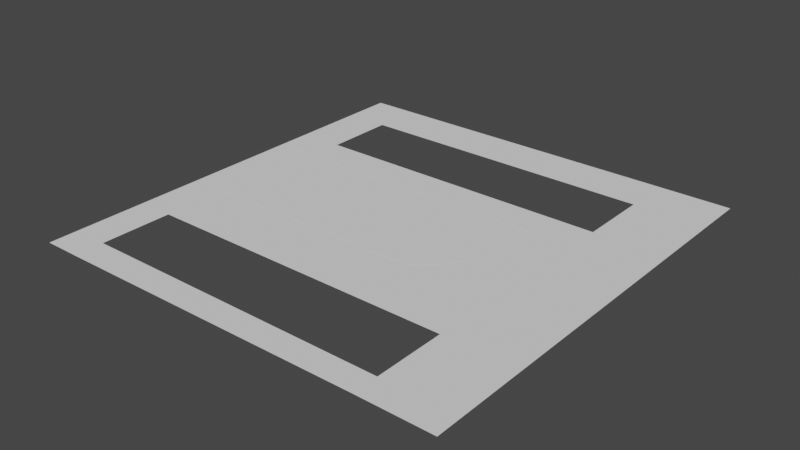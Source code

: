 # Source: plane.blend  (saved by Blender 3.5.10; exported with 4.5.12 LTS)
import bpy
from mathutils import Matrix  # noqa: F401  (used for matrix-valued properties, if any)

bpy.ops.wm.read_factory_settings(use_empty=True)
scene = bpy.context.scene
scene.name = 'Scene'

# ---- collections
col_collection = bpy.data.collections.new('Collection'); scene.collection.children.link(col_collection)

# ---- world
world_world = bpy.data.worlds.new('World'); scene.world = world_world
world_world.use_nodes = True; world_world.node_tree.nodes.clear()
_N = world_world.node_tree.nodes; _L = world_world.node_tree.links
n0 = _N.new('ShaderNodeOutputWorld'); n0.name = 'World Output'; n0.location = (300, 300)
n1 = _N.new('ShaderNodeBackground'); n1.name = 'Background'; n1.location = (10, 300)
n1.inputs[0].default_value = (0.05088, 0.05088, 0.05088, 1.0)
_L.new(n1.outputs[0], n0.inputs[0])
n0.is_active_output = True
world_world.color = (0.05088, 0.05088, 0.05088)
world_world.use_sun_shadow = False
world_world.sun_shadow_jitter_overblur = 0.0

# ---- meshes
me_005 = bpy.data.meshes.new('Плоскость.005')
me_005.from_pydata([(-9.435, -6.309, 0.0), (10.17, -6.309, 0.0), (-9.435, 5.017, 0.0), (10.17, 5.017, 0.0), (7.835, -6.309, 0.0), (7.835, 5.017, 0.0), (8.742, -6.309, 0.0), (8.742, 5.017, 0.0), (-9.435, 3.573, 0.0), (10.17, 3.573, 0.0), (7.835, 3.573, 0.0), (7.928, 3.573, 0.0), (-9.435, -4.323, 0.0), (10.17, -4.323, 0.0), (7.835, -4.323, 0.0), (7.928, -4.323, 0.0), (10.17, -1.001, 0.0), (6.893, -1.001, 0.0), (7.928, -1.001, 0.0), (-9.435, -1.155, 0.0), (10.17, 0.06178, 0.0), (6.893, 0.1409, 0.0), (7.928, 0.06178, 0.0), (-9.435, 0.3339, 0.0), (5.458, 5.017, 0.0), (5.323, -6.309, 0.0), (5.458, 3.573, 0.0), (5.323, -4.323, 0.0), (4.933, -3.094, 0.0), (4.933, 2.273, 0.0), (6.338, -6.309, 0.0), (6.454, 5.017, 0.0), (6.454, 3.573, 0.0), (6.338, -4.323, 0.0), (5.784, -2.555, 0.0), (5.784, 1.765, 0.0), (6.729, -6.309, 0.0), (6.729, 5.017, 0.0), (6.729, 3.573, 0.0), (6.729, -4.323, 0.0), (6.408, -1.846, 0.0), (6.408, 1.053, 0.0), (0.5908, 5.017, 0.0), (0.5908, 3.573, 0.0), (0.5064, -4.323, 0.0), (0.649, -3.094, 0.0), (0.649, 2.273, 0.0), (0.5064, -6.309, 0.0), (1.611, -6.309, 0.0), (1.703, 5.017, 0.0), (1.703, 3.573, 0.0), (1.611, -4.323, 0.0), (1.767, -3.094, 0.0), (1.767, 2.273, 0.0), (-5.646, 5.017, 0.0), (-5.646, 3.573, 0.0), (-5.682, -4.323, 0.0), (-5.622, -3.094, 0.0), (-5.622, 2.273, 0.0), (-5.771, -6.309, 0.0), (-4.63, -6.309, 0.0), (-4.595, 5.017, 0.0), (-4.595, 3.573, 0.0), (-4.639, -4.323, 0.0), (-4.564, -3.094, 0.0), (-4.564, 2.273, 0.0), (6.893, 0.1409, -0.004366), (7.834, 3.573, -0.004366), (7.928, 0.06178, -0.004366), (7.928, 3.573, -0.004366), (-5.646, 3.573, -0.004366), (-9.435, 3.573, -0.004366), (-9.435, -1.155, -0.004366), (-9.435, -4.323, -0.004366), (-5.682, -4.323, -0.004366), (7.928, -4.323, -0.004366), (7.834, -4.323, -0.004366), (6.893, -1.001, -0.004366), (7.928, -1.001, -0.004366), (-5.622, -3.094, -0.004366), (-9.435, 0.3339, -0.004366), (-5.622, 2.273, -0.004366), (5.835, 3.573, -0.004366), (4.839, 3.573, -0.004366), (5.719, -4.323, -0.004366), (4.705, -4.323, -0.004366), (5.784, -2.555, -0.004366), (4.933, -3.094, -0.004366), (5.784, 1.765, -0.004366), (4.933, 2.273, -0.004366), (6.737, 3.573, -0.004366), (6.737, -4.323, -0.004366), (6.408, -1.846, -0.004366), (6.408, 1.053, -0.004366), (1.703, 3.573, -0.004366), (0.5908, 3.573, -0.004366), (1.611, -4.323, -0.004366), (0.5064, -4.323, -0.004366), (1.767, -3.094, -0.004366), (0.649, -3.094, -0.004366), (1.767, 2.273, -0.004366), (0.649, 2.273, -0.004366), (-4.595, 3.573, -0.004366), (-4.639, -4.323, -0.004366), (-4.564, -3.094, -0.004366), (-4.564, 2.273, -0.004366), (-9.435, -6.892, 0.0), (10.06, -6.892, 0.0), (-9.435, 5.601, 0.0), (10.16, 5.601, 0.0), (7.657, -6.892, 0.0), (7.657, 5.601, 0.0), (8.742, -6.892, 0.0), (8.742, 5.601, 0.0), (5.458, 5.601, 0.0), (5.323, -6.892, 0.0), (6.338, -6.892, 0.0), (6.473, 5.601, 0.0), (7.195, -6.892, 0.0), (7.195, 5.601, 0.0), (0.5908, 5.601, 0.0), (0.5064, -6.892, 0.0), (1.611, -6.892, 0.0), (1.703, 5.601, 0.0), (-5.646, 5.601, 0.0), (-5.771, -6.892, 0.0), (-4.63, -6.892, 0.0), (-4.595, 5.601, 0.0), (-8.882, 5.017, 0.0), (-8.882, 3.573, 0.0), (-8.89, -4.323, 0.0), (-8.876, -2.34, 0.0), (-8.876, 1.519, 0.0), (-8.89, -6.309, 0.0), (-8.882, 3.573, -0.004366), (-8.89, -4.323, -0.004366), (-8.876, -2.34, -0.004366), (-8.876, 1.519, -0.004366), (-8.882, 5.601, 0.0), (-8.89, -6.892, 0.0), (-7.542, -6.309, 0.0), (-7.542, -6.892, 0.0), (-7.522, 5.017, 0.0), (-7.522, 3.573, 0.0), (-7.542, -4.323, 0.0), (-7.509, -3.094, 0.0), (-7.509, 2.273, 0.0), (-7.522, 3.573, -0.004366), (-7.542, -4.323, -0.004366), (-7.509, -3.094, -0.004366), (-7.509, 2.273, -0.004366), (-7.522, 5.601, 0.0), (-7.99, 5.017, 0.0), (-7.99, 3.573, 0.0), (-8.006, -4.323, 0.0), (-7.979, -2.993, 0.0), (-7.979, 2.172, 0.0), (-7.99, 3.573, -0.004366), (-8.006, -4.323, -0.004366), (-7.979, -2.993, -0.004366), (-7.979, 2.172, -0.004366), (-7.99, 5.601, 0.0), (-8.006, -6.309, 0.0), (-8.006, -6.892, 0.0), (-8.436, 5.017, 0.0), (-8.436, 3.573, 0.0), (-8.448, -4.323, 0.0), (-8.428, -2.74, 0.0), (-8.428, 1.919, 0.0), (-8.436, 3.573, -0.004366), (-8.448, -4.323, -0.004366), (-8.428, -2.74, -0.004366), (-8.428, 1.919, -0.004366), (-8.436, 5.601, 0.0), (-8.448, -6.309, 0.0), (-8.448, -6.892, 0.0), (-9.158, 5.017, 0.0), (-9.158, 3.573, 0.0), (-9.163, -4.323, 0.0), (-9.155, -1.957, 0.0), (-9.155, 1.136, 0.0), (-9.158, 3.573, -0.004366), (-9.163, -4.323, -0.004366), (-9.155, -1.957, -0.004366), (-9.155, 1.136, -0.004366), (-9.158, 5.601, 0.0), (-9.163, -6.309, 0.0), (-9.163, -6.892, 0.0), (-9.435, -6.309, -0.004366), (-9.435, -6.892, -0.004366), (-9.435, 5.601, -0.004366), (-9.435, 5.017, -0.004366), (-10.1, 3.573, -0.004366), (-10.1, -1.155, -0.004366), (-10.1, -4.323, -0.004366), (-10.1, 0.3339, -0.004366), (-10.1, -6.309, -0.004366), (-10.1, -6.892, -0.004366), (-10.1, 5.601, -0.004366), (-10.1, 5.017, -0.004366), (-9.435, -12.73, 0.0), (-8.89, -12.73, 0.0), (-8.006, -12.73, 0.0), (-8.448, -12.73, 0.0), (-9.163, -12.73, 0.0), (-9.435, -12.73, -0.004366), (-10.1, -12.73, -0.004366), (-9.435, 12.62, 0.0), (-8.882, 12.62, 0.0), (-7.522, 12.62, 0.0), (-7.99, 12.62, 0.0), (-8.436, 12.62, 0.0), (-9.158, 12.62, 0.0), (-9.435, 12.62, -0.004366), (-10.1, 12.62, -0.004366), (14.33, -6.309, 0.0), (14.33, 5.017, 0.0), (14.33, 3.573, 0.0), (14.33, -4.323, 0.0), (14.33, -1.001, 0.0), (14.33, 0.06178, 0.0), (14.33, -6.892, 0.0), (14.33, 5.601, 0.0), (10.06, -12.54, 0.0), (14.33, -12.54, 0.0), (10.16, 12.62, 0.0), (14.33, 12.62, 0.0), (14.33, -11.03, 0.0), (10.06, -11.03, 0.0), (-9.435, 9.768, 0.0), (-9.158, 9.768, 0.0), (-10.1, 9.768, -0.004366), (-9.435, 9.768, -0.004366), (-8.882, 9.768, 0.0), (-8.436, 9.768, 0.0), (-7.99, 9.768, 0.0), (-7.522, 9.768, 0.0), (10.16, 9.776, 0.0), (14.33, 9.776, 0.0), (-9.435, -11.07, -0.004366), (-10.1, -11.07, -0.004366), (-8.006, -11.07, 0.0), (-8.448, -11.07, 0.0), (-8.89, -11.07, 0.0), (-9.435, -11.07, 0.0), (-9.163, -11.07, 0.0)], [], [(11, 9, 3, 7), (38, 10, 5, 37), (10, 11, 7, 5), (27, 33, 84, 85), (45, 64, 104, 99), (22, 20, 9, 11), (6, 1, 13, 15), (36, 4, 14, 39), (4, 6, 15, 14), (15, 13, 16, 18), (11, 10, 67, 69), (35, 41, 93, 88), (18, 16, 20, 22), (40, 17, 21, 41), (62, 55, 70, 102), (52, 28, 29, 53), (32, 26, 83, 82), (48, 25, 27, 51), (63, 44, 97, 103), (50, 26, 24, 49), (28, 34, 35, 29), (22, 11, 69, 68), (25, 30, 33, 27), (40, 34, 86, 92), (26, 32, 31, 24), (34, 40, 41, 35), (15, 18, 78, 75), (30, 36, 39, 33), (43, 62, 102, 95), (32, 38, 37, 31), (62, 43, 42, 61), (33, 39, 91, 84), (60, 47, 44, 63), (41, 21, 66, 93), (64, 45, 46, 65), (43, 50, 49, 42), (38, 32, 82, 90), (47, 48, 51, 44), (17, 40, 92, 77), (45, 52, 53, 46), (14, 15, 75, 76), (140, 59, 56, 144), (39, 14, 76, 91), (143, 55, 54, 142), (57, 64, 65, 58), (146, 58, 81, 150), (59, 60, 63, 56), (144, 56, 74, 148), (55, 62, 61, 54), (66, 68, 69, 67), (93, 66, 67, 90), (91, 76, 77, 92), (76, 75, 78, 77), (77, 78, 68, 66), (96, 85, 87, 98), (100, 89, 83, 94), (85, 84, 86, 87), (89, 88, 82, 83), (84, 91, 92, 86), (88, 93, 90, 82), (105, 101, 95, 102), (103, 97, 99, 104), (101, 100, 94, 95), (97, 96, 98, 99), (148, 74, 79, 149), (150, 81, 70, 147), (74, 103, 104, 79), (81, 105, 102, 70), (56, 63, 103, 74), (177, 8, 71, 181), (65, 46, 101, 105), (34, 28, 87, 86), (64, 57, 79, 104), (179, 19, 72, 183), (29, 35, 88, 89), (58, 65, 105, 81), (26, 50, 94, 83), (51, 27, 85, 96), (50, 43, 95, 94), (21, 17, 77, 66), (28, 52, 98, 87), (44, 51, 96, 97), (18, 22, 68, 78), (53, 29, 89, 100), (52, 45, 99, 98), (46, 53, 100, 101), (10, 38, 90, 67), (4, 36, 118, 110), (54, 61, 127, 124), (42, 49, 123, 120), (30, 25, 115, 116), (5, 7, 113, 111), (31, 37, 119, 117), (6, 4, 110, 112), (60, 59, 125, 126), (48, 47, 121, 122), (7, 3, 109, 113), (36, 30, 116, 118), (1, 6, 112, 107), (24, 31, 117, 114), (61, 42, 120, 127), (49, 24, 114, 123), (186, 0, 106, 187), (37, 5, 111, 119), (47, 60, 126, 121), (25, 48, 122, 115), (142, 54, 124, 151), (176, 128, 138, 185), (174, 133, 139, 175), (167, 131, 136, 171), (165, 129, 134, 169), (184, 137, 134, 181), (182, 135, 136, 183), (178, 130, 135, 182), (180, 132, 137, 184), (177, 129, 128, 176), (186, 133, 130, 178), (179, 131, 132, 180), (55, 143, 147, 70), (57, 145, 149, 79), (59, 140, 141, 125), (152, 142, 151, 161), (160, 150, 147, 157), (158, 148, 149, 159), (154, 144, 148, 158), (156, 146, 150, 160), (153, 143, 142, 152), (162, 140, 144, 154), (174, 162, 154, 166), (165, 153, 152, 164), (168, 156, 160, 172), (166, 154, 158, 170), (170, 158, 159, 171), (172, 160, 157, 169), (164, 152, 161, 173), (143, 153, 157, 147), (145, 155, 159, 149), (140, 162, 163, 141), (128, 164, 173, 138), (137, 172, 169, 134), (135, 170, 171, 136), (130, 166, 170, 135), (132, 168, 172, 137), (129, 165, 164, 128), (133, 174, 166, 130), (145, 57, 58, 146), (153, 165, 169, 157), (155, 167, 171, 159), (162, 174, 175, 163), (155, 145, 146, 156), (167, 155, 156, 168), (131, 167, 168, 132), (19, 179, 180, 23), (0, 186, 178, 12), (8, 177, 176, 2), (23, 180, 184, 80), (12, 178, 182, 73), (73, 182, 183, 72), (80, 184, 181, 71), (2, 176, 185, 108), (133, 186, 187, 139), (131, 179, 183, 136), (129, 177, 181, 134), (0, 12, 73, 188), (106, 0, 188, 189), (2, 108, 190, 191), (2, 191, 71, 8), (71, 191, 199, 192), (80, 71, 192, 195), (191, 190, 198, 199), (73, 72, 193, 194), (189, 188, 196, 197), (72, 19, 23, 80), (188, 73, 194, 196), (193, 72, 80, 195), (239, 240, 206, 205), (241, 242, 203, 202), (242, 243, 201, 203), (244, 239, 205, 200), (245, 244, 200, 204), (243, 245, 204, 201), (229, 230, 212, 207), (231, 232, 213, 214), (233, 234, 211, 208), (235, 236, 209, 210), (234, 235, 210, 211), (230, 233, 208, 212), (232, 229, 207, 213), (16, 13, 218, 219), (109, 3, 216, 222), (20, 16, 219, 220), (13, 1, 215, 218), (3, 9, 217, 216), (1, 107, 221, 215), (9, 20, 220, 217), (227, 228, 223, 224), (237, 238, 226, 225), (221, 107, 228, 227), (190, 108, 229, 232), (185, 138, 233, 230), (173, 161, 235, 234), (161, 151, 236, 235), (138, 173, 234, 233), (198, 190, 232, 231), (108, 185, 230, 229), (109, 222, 238, 237), (139, 187, 245, 243), (187, 106, 244, 245), (106, 189, 239, 244), (175, 139, 243, 242), (163, 175, 242, 241), (189, 197, 240, 239), (228, 241, 202, 223), (236, 237, 225, 209)])
_uv = me_005.uv_layers.new(name='UVКарта')
_uv.uv.foreach_set('vector', [0.153, 0.217, 0.09935, 0.217, 0.09935, 0.1824, 0.1336, 0.1824, 0.1817, 0.217, 0.1553, 0.217, 0.1553, 0.1824, 0.1817, 0.1824, 0.1553, 0.217, 0.153, 0.217, 0.1336, 0.1824, 0.1553, 0.1824, 0.9999, 0.4792, 0.9999, 0.4549, 1.0, 0.4697, 1.0, 0.494, 0.1291, 0.7315, 0.1291, 0.8565, 0.129, 0.8565, 0.129, 0.7315, 0.153, 0.3013, 0.09935, 0.3013, 0.09935, 0.217, 0.153, 0.217, 0.1336, 0.4541, 0.09935, 0.4541, 0.09935, 0.4064, 0.153, 0.4064, 0.1817, 0.4541, 0.1553, 0.4541, 0.1553, 0.4064, 0.1817, 0.4064, 0.1553, 0.4541, 0.1336, 0.4541, 0.153, 0.4064, 0.1553, 0.4064, 0.153, 0.4064, 0.09935, 0.4064, 0.09935, 0.3268, 0.153, 0.3268, 0.9999, 0.4164, 0.9999, 0.4142, 1.0, 0.4142, 1.0, 0.4164, 0.1305, 0.712, 0.1305, 0.6951, 0.1306, 0.6951, 0.1306, 0.712, 0.153, 0.3268, 0.09935, 0.3268, 0.09935, 0.3013, 0.153, 0.3013, 0.09849, 0.9884, 0.07828, 1.0, 0.05097, 1.0, 0.02917, 0.9884, 0.9999, 0.1161, 0.9999, 0.09087, 1.0, 0.09087, 1.0, 0.1161, 0.1283, 0.8771, 0.1283, 0.953, 0.0, 0.953, 5.706e-09, 0.8771, 0.9999, 0.3811, 0.9999, 0.3572, 1.0, 0.3424, 1.0, 0.3662, 0.3041, 0.4541, 0.2153, 0.4541, 0.2153, 0.4064, 0.3041, 0.4064, 0.9999, 0.7181, 0.9999, 0.5947, 1.0, 0.5947, 1.0, 0.7181, 0.3019, 0.217, 0.2121, 0.217, 0.2121, 0.1824, 0.3019, 0.1824, 0.1283, 0.953, 0.1154, 0.9734, 0.01214, 0.9734, 0.0, 0.953, 0.1301, 0.6926, 0.1301, 0.6084, 0.1302, 0.6084, 0.1302, 0.6926, 0.2153, 0.4541, 0.1911, 0.4541, 0.1911, 0.4064, 0.2153, 0.4064, 0.1305, 0.6255, 0.1305, 0.6084, 0.1306, 0.6084, 0.1306, 0.6255, 0.2121, 0.217, 0.1883, 0.217, 0.1883, 0.1824, 0.2121, 0.1824, 0.1154, 0.9734, 0.09849, 0.9884, 0.02917, 0.9884, 0.01214, 0.9734, 0.1301, 0.7978, 0.1301, 0.7181, 0.1302, 0.7181, 0.1302, 0.7978, 0.1911, 0.4541, 0.1817, 0.4541, 0.1817, 0.4064, 0.1911, 0.4064, 0.9999, 0.2405, 0.9999, 0.1161, 1.0, 0.1161, 1.0, 0.2405, 0.1883, 0.217, 0.1817, 0.217, 0.1817, 0.1824, 0.1883, 0.1824, 0.4525, 0.217, 0.3285, 0.217, 0.3285, 0.1824, 0.4525, 0.1824, 0.9999, 0.4549, 0.9999, 0.4455, 1.0, 0.4453, 1.0, 0.4697, 0.4533, 0.4541, 0.3305, 0.4541, 0.3305, 0.4064, 0.4535, 0.4064, 0.1305, 0.6951, 0.1305, 0.6733, 0.1306, 0.6733, 0.1306, 0.6951, 0.1283, 0.7252, 0.1283, 0.8502, 5.706e-09, 0.8502, 1.14e-08, 0.7252, 0.3285, 0.217, 0.3019, 0.217, 0.3019, 0.1824, 0.3285, 0.1824, 0.9999, 0.3877, 0.9999, 0.3811, 1.0, 0.3662, 1.0, 0.3879, 0.3305, 0.4541, 0.3041, 0.4541, 0.3041, 0.4064, 0.3305, 0.4064, 0.1305, 0.6459, 0.1305, 0.6255, 0.1306, 0.6255, 0.1306, 0.6459, 0.1283, 0.8502, 0.1283, 0.8771, 5.706e-09, 0.8771, 5.706e-09, 0.8502, 0.9999, 0.4189, 0.9999, 0.4167, 1.0, 0.4167, 1.0, 0.419, 0.5229, 0.4541, 0.4806, 0.4541, 0.4785, 0.4064, 0.5229, 0.4064, 0.9999, 0.4455, 0.9999, 0.4189, 1.0, 0.419, 1.0, 0.4453, 0.5225, 0.217, 0.4776, 0.217, 0.4776, 0.1824, 0.5225, 0.1824, 0.1283, 0.6998, 0.1283, 0.7252, 1.14e-08, 0.7252, 1.14e-08, 0.6998, 0.1287, 0.6413, 0.1287, 0.6866, 0.1286, 0.6866, 0.1286, 0.6413, 0.4806, 0.4541, 0.4533, 0.4541, 0.4535, 0.4064, 0.4785, 0.4064, 0.9999, 0.7877, 0.9999, 0.7431, 1.0, 0.7431, 1.0, 0.7877, 0.4776, 0.217, 0.4525, 0.217, 0.4525, 0.1824, 0.4776, 0.1824, 0.5932, 0.2994, 0.5685, 0.3013, 0.5685, 0.217, 0.5707, 0.217, 0.6048, 0.2775, 0.5932, 0.2994, 0.5707, 0.217, 0.5969, 0.217, 0.5969, 0.4064, 0.5707, 0.4064, 0.5932, 0.3268, 0.6048, 0.347, 0.5707, 0.4064, 0.5685, 0.4064, 0.5685, 0.3268, 0.5932, 0.3268, 0.5932, 0.3268, 0.5685, 0.3268, 0.5685, 0.3013, 0.5932, 0.2994, 0.7195, 0.4064, 0.6455, 0.4064, 0.6401, 0.3769, 0.7158, 0.3769, 0.7158, 0.2482, 0.6401, 0.2482, 0.6423, 0.217, 0.7173, 0.217, 0.6455, 0.4064, 0.6213, 0.4064, 0.6197, 0.364, 0.6401, 0.3769, 0.6401, 0.2482, 0.6197, 0.2604, 0.6185, 0.217, 0.6423, 0.217, 0.6213, 0.4064, 0.5969, 0.4064, 0.6048, 0.347, 0.6197, 0.364, 0.6197, 0.2604, 0.6048, 0.2775, 0.5969, 0.217, 0.6185, 0.217, 0.8672, 0.2482, 0.7425, 0.2482, 0.7439, 0.217, 0.8679, 0.217, 0.8689, 0.4064, 0.7459, 0.4064, 0.7425, 0.3769, 0.8672, 0.3769, 0.7425, 0.2482, 0.7158, 0.2482, 0.7173, 0.217, 0.7439, 0.217, 0.7459, 0.4064, 0.7195, 0.4064, 0.7158, 0.3769, 0.7425, 0.3769, 0.9384, 0.4064, 0.8939, 0.4064, 0.8924, 0.3769, 0.9376, 0.3769, 0.9376, 0.2482, 0.8924, 0.2482, 0.893, 0.217, 0.9379, 0.217, 0.8939, 0.4064, 0.8689, 0.4064, 0.8672, 0.3769, 0.8924, 0.3769, 0.8924, 0.2482, 0.8672, 0.2482, 0.8679, 0.217, 0.893, 0.217, 0.9999, 0.7431, 0.9999, 0.7181, 1.0, 0.7181, 1.0, 0.7431, 0.9999, 0.006637, 0.9999, 0.0, 1.0, 0.0, 1.0, 0.006637, 0.1287, 0.712, 0.1287, 0.837, 0.1286, 0.837, 0.1286, 0.712, 0.1291, 0.6084, 0.1291, 0.6287, 0.129, 0.6287, 0.129, 0.6084, 0.1291, 0.8565, 0.1291, 0.8818, 0.129, 0.8818, 0.129, 0.8565, 0.1309, 0.6918, 0.1309, 0.6725, 0.131, 0.6725, 0.131, 0.6918, 0.1287, 0.9397, 0.1287, 0.96, 0.1286, 0.96, 0.1286, 0.9397, 0.1287, 0.6866, 0.1287, 0.712, 0.1286, 0.712, 0.1286, 0.6866, 0.9999, 0.3572, 0.9999, 0.2671, 1.0, 0.2671, 1.0, 0.3424, 0.9999, 0.5682, 0.9999, 0.4792, 1.0, 0.494, 1.0, 0.5682, 0.9999, 0.2671, 0.9999, 0.2405, 1.0, 0.2405, 1.0, 0.2671, 0.1305, 0.6733, 0.1305, 0.6459, 0.1306, 0.6459, 0.1306, 0.6733, 0.1291, 0.6287, 0.1291, 0.7046, 0.129, 0.7046, 0.129, 0.6287, 0.9999, 0.5947, 0.9999, 0.5682, 1.0, 0.5682, 1.0, 0.5947, 0.1301, 0.7181, 0.1301, 0.6926, 0.1302, 0.6926, 0.1302, 0.7181, 0.1287, 0.8638, 0.1287, 0.9397, 0.1286, 0.9397, 0.1286, 0.8638, 0.1291, 0.7046, 0.1291, 0.7315, 0.129, 0.7315, 0.129, 0.7046, 0.1287, 0.837, 0.1287, 0.8638, 0.1286, 0.8638, 0.1286, 0.837, 0.9999, 0.4142, 0.9999, 0.3877, 1.0, 0.3879, 1.0, 0.4142, 0.1553, 0.4541, 0.1817, 0.4541, 0.1706, 0.4681, 0.1595, 0.4681, 0.4776, 0.1824, 0.4525, 0.1824, 0.4525, 0.1684, 0.4776, 0.1684, 0.3285, 0.1824, 0.3019, 0.1824, 0.3019, 0.1684, 0.3285, 0.1684, 0.1911, 0.4541, 0.2153, 0.4541, 0.2153, 0.4681, 0.1911, 0.4681, 0.1553, 0.1824, 0.1336, 0.1824, 0.1336, 0.1684, 0.1595, 0.1684, 0.1883, 0.1824, 0.1817, 0.1824, 0.1706, 0.1684, 0.1878, 0.1684, 0.1336, 0.4541, 0.1553, 0.4541, 0.1595, 0.4681, 0.1336, 0.4681, 0.4533, 0.4541, 0.4806, 0.4541, 0.4806, 0.4681, 0.4533, 0.4681, 0.3041, 0.4541, 0.3305, 0.4541, 0.3305, 0.4681, 0.3041, 0.4681, 0.1336, 0.1824, 0.09935, 0.1824, 0.09967, 0.1684, 0.1336, 0.1684, 0.1817, 0.4541, 0.1911, 0.4541, 0.1911, 0.4681, 0.1706, 0.4681, 0.09935, 0.4541, 0.1336, 0.4541, 0.1336, 0.4681, 0.102, 0.4681, 0.2121, 0.1824, 0.1883, 0.1824, 0.1878, 0.1684, 0.2121, 0.1684, 0.4525, 0.1824, 0.3285, 0.1824, 0.3285, 0.1684, 0.4525, 0.1684, 0.3019, 0.1824, 0.2121, 0.1824, 0.2121, 0.1684, 0.3019, 0.1684, 0.5617, 0.4541, 0.5682, 0.4541, 0.5682, 0.4681, 0.5617, 0.4681, 0.1817, 0.1824, 0.1553, 0.1824, 0.1595, 0.1684, 0.1706, 0.1684, 0.3305, 0.4541, 0.4533, 0.4541, 0.4533, 0.4681, 0.3305, 0.4681, 0.2153, 0.4541, 0.3041, 0.4541, 0.3041, 0.4681, 0.2153, 0.4681, 0.5225, 0.1824, 0.4776, 0.1824, 0.4776, 0.1684, 0.5225, 0.1684, 0.5616, 0.1824, 0.555, 0.1824, 0.555, 0.1684, 0.5616, 0.1684, 0.5446, 0.4541, 0.5552, 0.4541, 0.5552, 0.4681, 0.5446, 0.4681, 0.1291, 0.9492, 0.1291, 0.96, 0.129, 0.96, 0.129, 0.9492, 0.9999, 0.02396, 0.9999, 0.01327, 1.0, 0.01327, 1.0, 0.02396, 0.9769, 0.2755, 0.9702, 0.2663, 0.9704, 0.217, 0.977, 0.217, 0.9771, 0.4064, 0.9706, 0.4064, 0.9702, 0.3589, 0.9769, 0.3497, 0.9999, 0.8266, 0.9999, 0.8201, 1.0, 0.8201, 1.0, 0.8266, 0.1309, 0.6176, 0.1309, 0.6084, 0.131, 0.6084, 0.131, 0.6176, 0.5616, 0.217, 0.555, 0.217, 0.555, 0.1824, 0.5616, 0.1824, 0.5617, 0.4541, 0.5552, 0.4541, 0.5552, 0.4064, 0.5617, 0.4064, 0.1011, 0.6151, 0.1103, 0.6218, 0.01802, 0.6218, 0.02717, 0.6151, 0.9999, 0.09087, 0.9999, 0.04587, 1.0, 0.04587, 1.0, 0.09087, 0.1291, 0.8818, 0.1291, 0.9271, 0.129, 0.9271, 0.129, 0.8818, 0.4806, 0.4541, 0.5229, 0.4541, 0.5229, 0.4681, 0.4806, 0.4681, 0.5336, 0.1824, 0.5225, 0.1824, 0.5225, 0.1684, 0.5336, 0.1684, 0.9488, 0.2506, 0.9376, 0.2482, 0.9379, 0.217, 0.9491, 0.217, 0.9495, 0.4064, 0.9384, 0.4064, 0.9376, 0.3769, 0.9488, 0.3745, 0.9999, 0.7989, 0.9999, 0.7877, 1.0, 0.7877, 1.0, 0.7989, 0.1287, 0.63, 0.1287, 0.6413, 0.1286, 0.6413, 0.1286, 0.63, 0.5336, 0.217, 0.5225, 0.217, 0.5225, 0.1824, 0.5336, 0.1824, 0.534, 0.4541, 0.5229, 0.4541, 0.5229, 0.4064, 0.534, 0.4064, 0.5446, 0.4541, 0.534, 0.4541, 0.534, 0.4064, 0.5446, 0.4064, 0.5443, 0.217, 0.5336, 0.217, 0.5336, 0.1824, 0.5443, 0.1824, 0.1287, 0.6192, 0.1287, 0.63, 0.1286, 0.63, 0.1286, 0.6192, 0.9999, 0.8095, 0.9999, 0.7989, 1.0, 0.7989, 1.0, 0.8095, 0.96, 0.4064, 0.9495, 0.4064, 0.9488, 0.3745, 0.9595, 0.3685, 0.9595, 0.2567, 0.9488, 0.2506, 0.9491, 0.217, 0.9597, 0.217, 0.5443, 0.1824, 0.5336, 0.1824, 0.5336, 0.1684, 0.5443, 0.1684, 0.9999, 0.04587, 0.9999, 0.03465, 1.0, 0.03465, 1.0, 0.04587, 0.1291, 0.9271, 0.1291, 0.9384, 0.129, 0.9384, 0.129, 0.9271, 0.5229, 0.4541, 0.534, 0.4541, 0.534, 0.4681, 0.5229, 0.4681, 0.555, 0.1824, 0.5443, 0.1824, 0.5443, 0.1684, 0.555, 0.1684, 0.9702, 0.2663, 0.9595, 0.2567, 0.9597, 0.217, 0.9704, 0.217, 0.9706, 0.4064, 0.96, 0.4064, 0.9595, 0.3685, 0.9702, 0.3589, 0.9999, 0.8201, 0.9999, 0.8095, 1.0, 0.8095, 1.0, 0.8201, 0.1287, 0.6084, 0.1287, 0.6192, 0.1286, 0.6192, 0.1286, 0.6084, 0.555, 0.217, 0.5443, 0.217, 0.5443, 0.1824, 0.555, 0.1824, 0.5552, 0.4541, 0.5446, 0.4541, 0.5446, 0.4064, 0.5552, 0.4064, 0.1283, 0.6546, 0.1283, 0.6998, 1.14e-08, 0.6998, 1.14e-08, 0.6546, 0.9999, 0.03465, 0.9999, 0.02396, 1.0, 0.02396, 1.0, 0.03465, 0.1291, 0.9384, 0.1291, 0.9492, 0.129, 0.9492, 0.129, 0.9384, 0.534, 0.4541, 0.5446, 0.4541, 0.5446, 0.4681, 0.534, 0.4681, 0.1259, 0.6433, 0.1283, 0.6546, 1.14e-08, 0.6546, 0.002402, 0.6433, 0.1199, 0.6325, 0.1259, 0.6433, 0.002402, 0.6433, 0.008458, 0.6325, 0.1103, 0.6218, 0.1199, 0.6325, 0.008458, 0.6325, 0.01802, 0.6218, 0.08195, 0.6084, 0.1011, 0.6151, 0.02717, 0.6151, 0.04636, 0.6084, 0.5682, 0.4541, 0.5617, 0.4541, 0.5617, 0.4064, 0.5682, 0.4064, 0.5682, 0.217, 0.5616, 0.217, 0.5616, 0.1824, 0.5682, 0.1824, 0.1309, 0.6368, 0.1309, 0.6176, 0.131, 0.6176, 0.131, 0.6368, 0.9999, 0.8332, 0.9999, 0.8266, 1.0, 0.8266, 1.0, 0.8332, 0.9836, 0.4064, 0.9771, 0.4064, 0.9769, 0.3497, 0.9836, 0.3304, 0.9836, 0.2947, 0.9769, 0.2755, 0.977, 0.217, 0.9836, 0.217, 0.5682, 0.1824, 0.5616, 0.1824, 0.5616, 0.1684, 0.5682, 0.1684, 0.5552, 0.4541, 0.5617, 0.4541, 0.5617, 0.4681, 0.5552, 0.4681, 0.1309, 0.7009, 0.1309, 0.6918, 0.131, 0.6918, 0.131, 0.7009, 0.9999, 0.01327, 0.9999, 0.006637, 1.0, 0.006637, 1.0, 0.01327, 0.1297, 0.656, 0.1297, 0.6084, 0.1298, 0.6084, 0.1298, 0.656, 0.1297, 0.67, 0.1297, 0.656, 0.1298, 0.656, 0.1298, 0.67, 0.1293, 0.7908, 0.1293, 0.7768, 0.1294, 0.7768, 0.1294, 0.7908, 0.1293, 0.7908, 0.1294, 0.7908, 0.1294, 0.8254, 0.1293, 0.8254, 0.9836, 0.217, 0.9836, 0.1824, 0.9996, 0.1824, 0.9996, 0.217, 0.9836, 0.2947, 0.9836, 0.217, 0.9996, 0.217, 0.9996, 0.2947, 0.9836, 0.1824, 0.9836, 0.1684, 0.9996, 0.1684, 0.9996, 0.1824, 0.9836, 0.4064, 0.9836, 0.3304, 0.9996, 0.3304, 0.9996, 0.4064, 0.9836, 0.4681, 0.9836, 0.4541, 0.9996, 0.4541, 0.9996, 0.4681, 0.131, 0.6725, 0.1309, 0.6725, 0.1309, 0.6368, 0.131, 0.6368, 0.9836, 0.4541, 0.9836, 0.4064, 0.9996, 0.4064, 0.9996, 0.4541, 0.9996, 0.3304, 0.9836, 0.3304, 0.9836, 0.2947, 0.9996, 0.2947, 0.9836, 0.5683, 0.9996, 0.5683, 0.9996, 0.6081, 0.9836, 0.6081, 0.534, 0.5683, 0.5446, 0.5683, 0.5446, 0.6081, 0.534, 0.6081, 0.5446, 0.5683, 0.5552, 0.5683, 0.5552, 0.6081, 0.5446, 0.6081, 0.1297, 0.7703, 0.1298, 0.7703, 0.1298, 0.8101, 0.1297, 0.8101, 0.5617, 0.5683, 0.5682, 0.5683, 0.5682, 0.6081, 0.5617, 0.6081, 0.5552, 0.5683, 0.5617, 0.5683, 0.5617, 0.6081, 0.5552, 0.6081, 0.5682, 0.06846, 0.5616, 0.06846, 0.5616, 4.575e-08, 0.5682, 4.575e-08, 0.9996, 0.06846, 0.9836, 0.06846, 0.9836, 0.0, 0.9996, 0.0, 0.555, 0.06846, 0.5443, 0.06846, 0.5443, 4.575e-08, 0.555, 4.575e-08, 0.5336, 0.06846, 0.5225, 0.06846, 0.5225, 4.575e-08, 0.5336, 4.575e-08, 0.5443, 0.06846, 0.5336, 0.06846, 0.5336, 4.575e-08, 0.5443, 4.575e-08, 0.5616, 0.06846, 0.555, 0.06846, 0.555, 4.575e-08, 0.5616, 4.575e-08, 0.1294, 0.6768, 0.1293, 0.6768, 0.1293, 0.6084, 0.1294, 0.6084, 0.09935, 0.3268, 0.09935, 0.4064, 5.131e-08, 0.4064, 5.131e-08, 0.3268, 0.09967, 0.1684, 0.09935, 0.1824, 5.131e-08, 0.1824, 5.131e-08, 0.1684, 0.09935, 0.3013, 0.09935, 0.3268, 5.131e-08, 0.3268, 5.131e-08, 0.3013, 0.09935, 0.4064, 0.09935, 0.4541, 2.85e-08, 0.4541, 5.131e-08, 0.4064, 0.09935, 0.1824, 0.09935, 0.217, 5.131e-08, 0.217, 5.131e-08, 0.1824, 0.09935, 0.4541, 0.102, 0.4681, 5.706e-09, 0.4681, 2.85e-08, 0.4541, 0.09935, 0.217, 0.09935, 0.3013, 5.131e-08, 0.3013, 5.131e-08, 0.217, 5.706e-09, 0.5674, 0.102, 0.5674, 0.102, 0.6036, 5.706e-09, 0.6036, 0.09967, 0.06828, 5.131e-08, 0.06828, 5.131e-08, 0.0, 0.09967, 0.0, 5.706e-09, 0.4681, 0.102, 0.4681, 0.102, 0.5674, 5.706e-09, 0.5674, 0.1294, 0.7768, 0.1293, 0.7768, 0.1293, 0.6768, 0.1294, 0.6768, 0.5616, 0.1684, 0.555, 0.1684, 0.555, 0.06846, 0.5616, 0.06846, 0.5443, 0.1684, 0.5336, 0.1684, 0.5336, 0.06846, 0.5443, 0.06846, 0.5336, 0.1684, 0.5225, 0.1684, 0.5225, 0.06846, 0.5336, 0.06846, 0.555, 0.1684, 0.5443, 0.1684, 0.5443, 0.06846, 0.555, 0.06846, 0.9996, 0.1684, 0.9836, 0.1684, 0.9836, 0.06846, 0.9996, 0.06846, 0.5682, 0.1684, 0.5616, 0.1684, 0.5616, 0.06846, 0.5682, 0.06846, 0.09967, 0.1684, 5.131e-08, 0.1684, 5.131e-08, 0.06828, 0.09967, 0.06828, 0.5552, 0.4681, 0.5617, 0.4681, 0.5617, 0.5683, 0.5552, 0.5683, 0.5617, 0.4681, 0.5682, 0.4681, 0.5682, 0.5683, 0.5617, 0.5683, 0.1297, 0.67, 0.1298, 0.67, 0.1298, 0.7703, 0.1297, 0.7703, 0.5446, 0.4681, 0.5552, 0.4681, 0.5552, 0.5683, 0.5446, 0.5683, 0.534, 0.4681, 0.5446, 0.4681, 0.5446, 0.5683, 0.534, 0.5683, 0.9836, 0.4681, 0.9996, 0.4681, 0.9996, 0.5683, 0.9836, 0.5683, 0.102, 0.5674, 0.534, 0.5683, 0.534, 0.6081, 0.102, 0.6036, 0.5225, 0.06846, 0.09967, 0.06828, 0.09967, 0.0, 0.5225, 4.575e-08])
me_005.update()

# ---- objects
ob_x = bpy.data.objects.new('Плоскость', me_005)

# ---- transforms, parenting, visibility, modifiers, constraints
ob_x.location = (0.0, 0.0, 0.0)

# ---- collection membership
col_collection.objects.link(ob_x)

# ---- scene / render settings (as saved in the file)
scene.frame_start = 1; scene.frame_end = 250; scene.frame_set(1)
scene.render.engine = 'BLENDER_EEVEE_NEXT'
scene.cycles.sampling_pattern = 'TABULATED_SOBOL'
scene.view_settings.view_transform = 'Filmic'
bpy.context.view_layer.update()

# ---- added for rendering (the .blend has no active camera and no usable light): camera, sun
cam_auto = bpy.data.cameras.new('AutoCamera')
cam_auto.lens = 50.0
cam_auto.sensor_width = 36.0
cam_auto.clip_end = 1000.0
ob_auto_camera = bpy.data.objects.new('AutoCamera', cam_auto)
scene.collection.objects.link(ob_auto_camera)
ob_auto_camera.location = (34.6901, -39.148, 26.06)
ob_auto_camera.rotation_euler = (1.09748, -7.21219e-08, 0.694738)
scene.camera = ob_auto_camera
light_auto_sun = bpy.data.lights.new('AutoSun', 'SUN')
light_auto_sun.energy = 3.0
light_auto_sun.angle = 0.0523599
ob_auto_sun = bpy.data.objects.new('AutoSun', light_auto_sun)
scene.collection.objects.link(ob_auto_sun)
ob_auto_sun.rotation_euler = (0.872665, 0.174533, 0.523599)
bpy.context.view_layer.update()
